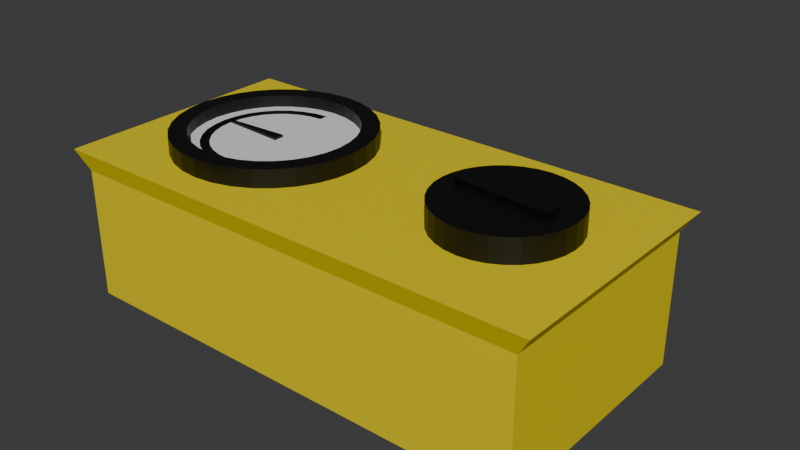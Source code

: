 # Source: radiation_investigation_tool.blend  (saved by Blender 5.2.44; exported with 4.5.12 LTS)
import bpy
from mathutils import Matrix  # noqa: F401  (used for matrix-valued properties, if any)

bpy.ops.wm.read_factory_settings(use_empty=True)
scene = bpy.context.scene
scene.name = 'Scene'

# ---- collections
col_collection = bpy.data.collections.new('Collection'); scene.collection.children.link(col_collection)

# ---- materials (node trees are filled in below, after node groups)
mat_material_001 = bpy.data.materials.new('Material.001')
mat_material_002 = bpy.data.materials.new('Material.002')
mat_material_003 = bpy.data.materials.new('Material.003')

# ---- material node trees
mat_material_001.use_nodes = True; mat_material_001.node_tree.nodes.clear()
_N = mat_material_001.node_tree.nodes; _L = mat_material_001.node_tree.links
n0 = _N.new('ShaderNodeBsdfPrincipled'); n0.name = 'Principled BSDF'; n0.location = (-200, 100)
n0.inputs[0].default_value = (0.8, 0.6425, 0.0001969, 1.0)
n0.inputs[10].default_value = 0.005
n1 = _N.new('ShaderNodeOutputMaterial'); n1.name = 'Material Output'; n1.location = (200, 100)
_L.new(n0.outputs[0], n1.inputs[0])
n1.is_active_output = True
mat_material_002.use_nodes = True; mat_material_002.node_tree.nodes.clear()
_N = mat_material_002.node_tree.nodes; _L = mat_material_002.node_tree.links
n0 = _N.new('ShaderNodeBsdfPrincipled'); n0.name = 'Principled BSDF'; n0.location = (-200, 100)
n0.inputs[10].default_value = 0.005
n1 = _N.new('ShaderNodeOutputMaterial'); n1.name = 'Material Output'; n1.location = (200, 100)
_L.new(n0.outputs[0], n1.inputs[0])
n1.is_active_output = True
mat_material_003.use_nodes = True; mat_material_003.node_tree.nodes.clear()
_N = mat_material_003.node_tree.nodes; _L = mat_material_003.node_tree.links
n0 = _N.new('ShaderNodeBsdfPrincipled'); n0.name = 'Principled BSDF'; n0.location = (-200, 100)
n0.inputs[0].default_value = (0.0, 0.0, 0.0, 1.0)
n0.inputs[10].default_value = 0.005
n1 = _N.new('ShaderNodeOutputMaterial'); n1.name = 'Material Output'; n1.location = (200, 100)
_L.new(n0.outputs[0], n1.inputs[0])
n1.is_active_output = True

# ---- world
world_world = bpy.data.worlds.new('World'); scene.world = world_world
world_world.use_nodes = True; world_world.node_tree.nodes.clear()
_N = world_world.node_tree.nodes; _L = world_world.node_tree.links
n0 = _N.new('ShaderNodeOutputWorld'); n0.name = 'World Output'; n0.location = (200, 100)
n1 = _N.new('ShaderNodeBackground'); n1.name = 'Background'; n1.location = (-200, 100)
n1.inputs[0].default_value = (0.05088, 0.05088, 0.05088, 1.0)
_L.new(n1.outputs[0], n0.inputs[0])
n0.is_active_output = True
world_world.color = (0.05088, 0.05088, 0.05088)
world_world.sun_shadow_jitter_overblur = 0.0

# ---- meshes
me_cube = bpy.data.meshes.new('Cube')
me_cube.from_pydata([(-0.4478, 0.4657, -0.6021), (-0.3954, 0.4397, 0.001322), (-0.4478, -0.527, -0.6021), (-0.3954, -0.501, 0.001322), (1.552, 0.4657, -0.6021), (1.5, 0.4397, 0.001322), (1.552, -0.527, -0.6021), (1.5, -0.501, 0.001322), (1.019, 0.3478, -0.106), (1.019, 0.3478, -0.6728), (-0.01563, 0.2183, -0.6954), (-0.01563, 0.2183, -0.177), (0.03494, 0.2133, -0.6954), (0.03494, 0.2133, -0.177), (0.08356, 0.1985, -0.6954), (0.08356, 0.1985, -0.177), (0.1284, 0.1746, -0.6954), (0.1284, 0.1746, -0.177), (0.1676, 0.1423, -0.6954), (0.1676, 0.1423, -0.177), (0.1999, 0.1031, -0.6954), (0.1999, 0.1031, -0.177), (0.2238, 0.05825, -0.6954), (0.2238, 0.05825, -0.177), (0.2386, 0.00963, -0.6954), (0.2386, 0.00963, -0.177), (0.2436, -0.04093, -0.6954), (0.2436, -0.04093, -0.177), (0.2386, -0.0915, -0.6954), (0.2386, -0.0915, -0.177), (0.2238, -0.1401, -0.6954), (0.2238, -0.1401, -0.177), (0.1999, -0.1849, -0.6954), (0.1999, -0.1849, -0.177), (0.1676, -0.2242, -0.6954), (0.1676, -0.2242, -0.177), (0.1284, -0.2564, -0.6954), (0.1284, -0.2564, -0.177), (0.08356, -0.2804, -0.6954), (0.08356, -0.2804, -0.177), (0.03494, -0.2951, -0.6954), (0.03494, -0.2951, -0.177), (-0.01563, -0.3001, -0.6954), (-0.01563, -0.3001, -0.177), (-0.06619, -0.2951, -0.6954), (-0.06619, -0.2951, -0.177), (-0.1148, -0.2804, -0.6954), (-0.1148, -0.2804, -0.177), (-0.1596, -0.2564, -0.6954), (-0.1596, -0.2564, -0.177), (-0.1989, -0.2242, -0.6954), (-0.1989, -0.2242, -0.177), (-0.2311, -0.1849, -0.6954), (-0.2311, -0.1849, -0.177), (-0.2551, -0.1401, -0.6954), (-0.2551, -0.1401, -0.177), (-0.2698, -0.0915, -0.6954), (-0.2698, -0.0915, -0.177), (-0.2748, -0.04093, -0.6954), (-0.2748, -0.04093, -0.177), (-0.2698, 0.00963, -0.6954), (-0.2698, 0.00963, -0.177), (-0.2551, 0.05825, -0.6954), (-0.2551, 0.05825, -0.177), (-0.2311, 0.1031, -0.6954), (-0.2311, 0.1031, -0.177), (-0.1989, 0.1423, -0.6954), (-0.1989, 0.1423, -0.177), (-0.1596, 0.1746, -0.6954), (-0.1596, 0.1746, -0.177), (-0.1148, 0.1985, -0.6954), (-0.1148, 0.1985, -0.177), (-0.06619, 0.2133, -0.6954), (-0.06619, 0.2133, -0.177), (1.095, 0.3403, -0.6728), (1.095, 0.3403, -0.106), (1.168, 0.3182, -0.6728), (1.168, 0.3182, -0.106), (1.235, 0.2823, -0.6728), (1.235, 0.2823, -0.106), (1.294, 0.2339, -0.6728), (1.294, 0.2339, -0.106), (1.342, 0.175, -0.6728), (1.342, 0.175, -0.106), (1.378, 0.1078, -0.6728), (1.378, 0.1078, -0.106), (1.4, 0.0349, -0.6728), (1.4, 0.0349, -0.106), (1.408, -0.04093, -0.6728), (1.408, -0.04093, -0.106), (1.4, -0.1168, -0.6728), (1.4, -0.1168, -0.106), (1.378, -0.1897, -0.6728), (1.378, -0.1897, -0.106), (1.342, -0.2569, -0.6728), (1.342, -0.2569, -0.106), (1.294, -0.3158, -0.6728), (1.294, -0.3158, -0.106), (1.235, -0.3641, -0.6728), (1.235, -0.3641, -0.106), (1.168, -0.4001, -0.6728), (1.168, -0.4001, -0.106), (1.095, -0.4222, -0.6728), (1.095, -0.4222, -0.106), (1.019, -0.4296, -0.6728), (1.019, -0.4296, -0.106), (0.9431, -0.4222, -0.6728), (0.9431, -0.4222, -0.106), (0.8701, -0.4001, -0.6728), (0.8701, -0.4001, -0.106), (0.8029, -0.3641, -0.6728), (0.8029, -0.3641, -0.106), (0.744, -0.3158, -0.6728), (0.744, -0.3158, -0.106), (0.6957, -0.2569, -0.6728), (0.6957, -0.2569, -0.106), (0.6598, -0.1897, -0.6728), (0.6598, -0.1897, -0.106), (0.6377, -0.1168, -0.6728), (0.6377, -0.1168, -0.106), (0.6302, -0.04093, -0.6728), (0.6302, -0.04093, -0.106), (0.6377, 0.0349, -0.6728), (0.6377, 0.0349, -0.106), (0.6598, 0.1078, -0.6728), (0.6598, 0.1078, -0.106), (0.6957, 0.175, -0.6728), (0.6957, 0.175, -0.106), (0.744, 0.2339, -0.6728), (0.744, 0.2339, -0.106), (0.8029, 0.2823, -0.6728), (0.8029, 0.2823, -0.106), (0.8701, 0.3182, -0.6728), (0.8701, 0.3182, -0.106), (0.9431, 0.3403, -0.6728), (0.9431, 0.3403, -0.106), (1.314, -0.1633, -0.6728), (1.285, -0.2185, -0.6728), (0.7929, -0.267, -0.6728), (0.7531, -0.2185, -0.6728), (1.332, -0.1033, -0.6728), (0.8413, -0.3067, -0.6728), (1.339, -0.04093, -0.6728), (0.8966, -0.3363, -0.6728), (1.332, 0.02143, -0.6728), (0.9565, -0.3545, -0.6728), (1.314, 0.0814, -0.6728), (1.019, -0.3606, -0.6728), (1.285, 0.1367, -0.6728), (1.081, -0.3545, -0.6728), (1.245, 0.1851, -0.6728), (1.141, -0.3363, -0.6728), (1.196, 0.2249, -0.6728), (1.196, -0.3067, -0.6728), (1.141, 0.2544, -0.6728), (1.245, -0.267, -0.6728), (1.081, 0.2726, -0.6728), (1.019, 0.2787, -0.6728), (0.7236, -0.1633, -0.6728), (0.7054, -0.1033, -0.6728), (0.6992, -0.04093, -0.6728), (0.7054, 0.02143, -0.6728), (0.7236, 0.0814, -0.6728), (0.7531, 0.1367, -0.6728), (0.7929, 0.1851, -0.6728), (0.8413, 0.2249, -0.6728), (0.8966, 0.2544, -0.6728), (0.9565, 0.2726, -0.6728), (1.314, -0.1633, -0.6262), (1.285, -0.2185, -0.6262), (0.7929, -0.267, -0.6262), (0.7531, -0.2185, -0.6262), (1.332, -0.1033, -0.6262), (0.8413, -0.3067, -0.6262), (1.339, -0.04093, -0.6262), (0.8966, -0.3363, -0.6262), (1.332, 0.02143, -0.6262), (0.9565, -0.3545, -0.6262), (1.314, 0.0814, -0.6262), (1.019, -0.3606, -0.6262), (1.285, 0.1367, -0.6262), (1.081, -0.3545, -0.6262), (1.245, 0.1851, -0.6262), (1.141, -0.3363, -0.6262), (1.196, 0.2249, -0.6262), (1.196, -0.3067, -0.6262), (1.141, 0.2544, -0.6262), (1.245, -0.267, -0.6262), (1.081, 0.2726, -0.6262), (1.019, 0.2787, -0.6262), (0.7236, -0.1633, -0.6262), (0.7054, -0.1033, -0.6262), (0.6992, -0.04093, -0.6262), (0.7054, 0.02143, -0.6262), (0.7236, 0.0814, -0.6262), (0.7531, 0.1367, -0.6262), (0.7929, 0.1851, -0.6262), (0.8413, 0.2249, -0.6262), (0.8966, 0.2544, -0.6262), (0.9565, 0.2726, -0.6262), (-0.1886, -0.07756, -0.7113), (-0.1886, -0.07756, -0.5968), (-0.1886, -0.006285, -0.7113), (-0.1886, -0.006285, -0.5968), (0.1944, -0.04482, -0.7113), (0.1944, -0.04482, -0.5968), (0.1944, -0.03902, -0.7113), (0.1944, -0.03902, -0.5968), (-0.3954, 0.4397, -0.521), (-0.3954, -0.501, -0.521), (1.5, -0.501, -0.521), (1.5, 0.4397, -0.521), (1.034, -0.4575, -0.3568), (1.034, -0.7145, -0.3568), (0.06098, -0.7145, -0.3568), (0.06098, -0.4575, -0.3568), (0.04706, -0.7145, -0.3554), (0.04706, -0.4575, -0.3554), (0.03367, -0.7145, -0.3514), (0.03367, -0.4575, -0.3514), (0.02133, -0.7145, -0.3448), (0.02133, -0.4575, -0.3448), (0.01051, -0.7145, -0.3359), (0.01051, -0.4575, -0.3359), (0.001633, -0.7145, -0.3251), (0.001633, -0.4575, -0.3251), (-0.004964, -0.7145, -0.3127), (-0.004964, -0.4575, -0.3127), (-0.009026, -0.7145, -0.2993), (-0.009026, -0.4575, -0.2993), (-0.0104, -0.7145, -0.2854), (-0.0104, -0.4575, -0.2854), (-0.009026, -0.7145, -0.2715), (-0.009026, -0.4575, -0.2715), (-0.004964, -0.7145, -0.2581), (-0.004964, -0.4575, -0.2581), (0.001633, -0.7145, -0.2457), (0.001633, -0.4575, -0.2457), (0.01051, -0.7145, -0.2349), (0.01051, -0.4575, -0.2349), (0.02133, -0.7145, -0.226), (0.02133, -0.4575, -0.2261), (0.03367, -0.7145, -0.2195), (0.03367, -0.4575, -0.2195), (0.04706, -0.7145, -0.2154), (0.04706, -0.4575, -0.2154), (0.06098, -0.7145, -0.214), (0.06098, -0.4575, -0.214), (0.07491, -0.7145, -0.2154), (0.07491, -0.4575, -0.2154), (0.0883, -0.7145, -0.2195), (0.0883, -0.4575, -0.2195), (0.1006, -0.7145, -0.226), (0.1006, -0.4575, -0.2261), (0.1115, -0.7145, -0.2349), (0.1115, -0.4575, -0.2349), (0.1203, -0.7145, -0.2457), (0.1203, -0.4575, -0.2457), (0.1269, -0.7145, -0.2581), (0.1269, -0.4575, -0.2581), (0.131, -0.7145, -0.2715), (0.131, -0.4575, -0.2715), (0.1324, -0.7145, -0.2854), (0.1324, -0.4575, -0.2854), (0.131, -0.7145, -0.2993), (0.131, -0.4575, -0.2993), (0.1269, -0.7145, -0.3127), (0.1269, -0.4575, -0.3127), (0.1203, -0.7145, -0.3251), (0.1203, -0.4575, -0.3251), (0.1115, -0.7145, -0.3359), (0.1115, -0.4575, -0.3359), (0.1006, -0.7145, -0.3448), (0.1006, -0.4575, -0.3448), (0.0883, -0.7145, -0.3514), (0.0883, -0.4575, -0.3514), (0.07491, -0.7145, -0.3554), (0.07491, -0.4575, -0.3554), (1.02, -0.7145, -0.3554), (1.02, -0.4575, -0.3554), (1.007, -0.7145, -0.3514), (1.007, -0.4575, -0.3514), (0.9945, -0.7145, -0.3448), (0.9945, -0.4575, -0.3448), (0.9837, -0.7145, -0.3359), (0.9837, -0.4575, -0.3359), (0.9749, -0.7145, -0.3251), (0.9749, -0.4575, -0.3251), (0.9683, -0.7145, -0.3127), (0.9683, -0.4575, -0.3127), (0.9642, -0.7145, -0.2993), (0.9642, -0.4575, -0.2993), (0.9628, -0.7145, -0.2854), (0.9628, -0.4575, -0.2854), (0.9642, -0.7145, -0.2715), (0.9642, -0.4575, -0.2715), (0.9683, -0.7145, -0.2581), (0.9683, -0.4575, -0.2581), (0.9749, -0.7145, -0.2457), (0.9749, -0.4575, -0.2457), (0.9837, -0.7145, -0.2349), (0.9837, -0.4575, -0.2349), (0.9945, -0.7145, -0.226), (0.9945, -0.4575, -0.2261), (1.007, -0.7145, -0.2195), (1.007, -0.4575, -0.2195), (1.02, -0.7145, -0.2154), (1.02, -0.4575, -0.2154), (1.034, -0.7145, -0.214), (1.034, -0.4575, -0.214), (1.048, -0.7145, -0.2154), (1.048, -0.4575, -0.2154), (1.062, -0.7145, -0.2195), (1.062, -0.4575, -0.2195), (1.074, -0.7145, -0.226), (1.074, -0.4575, -0.2261), (1.085, -0.7145, -0.2349), (1.085, -0.4575, -0.2349), (1.094, -0.7145, -0.2457), (1.094, -0.4575, -0.2457), (1.1, -0.7145, -0.2581), (1.1, -0.4575, -0.2581), (1.104, -0.7145, -0.2715), (1.104, -0.4575, -0.2715), (1.106, -0.7145, -0.2854), (1.106, -0.4575, -0.2854), (1.104, -0.7145, -0.2993), (1.104, -0.4575, -0.2993), (1.1, -0.7145, -0.3127), (1.1, -0.4575, -0.3127), (1.094, -0.7145, -0.3251), (1.094, -0.4575, -0.3251), (1.085, -0.7145, -0.3359), (1.085, -0.4575, -0.3359), (1.074, -0.7145, -0.3448), (1.074, -0.4575, -0.3448), (1.062, -0.7145, -0.3514), (1.062, -0.4575, -0.3514), (1.048, -0.7145, -0.3554), (1.048, -0.4575, -0.3554), (1.214, -0.8017, -0.2945), (-0.118, -0.8017, -0.2945), (1.214, -0.8006, -0.2838), (-0.118, -0.8006, -0.2838), (1.214, -0.7975, -0.2735), (-0.118, -0.7975, -0.2735), (1.214, -0.7924, -0.2639), (-0.118, -0.7924, -0.2639), (1.214, -0.7856, -0.2556), (-0.118, -0.7856, -0.2556), (1.214, -0.7772, -0.2487), (-0.118, -0.7772, -0.2487), (1.214, -0.7677, -0.2437), (-0.118, -0.7677, -0.2437), (1.214, -0.7574, -0.2405), (-0.118, -0.7574, -0.2405), (1.214, -0.7466, -0.2395), (-0.118, -0.7466, -0.2395), (1.214, -0.7359, -0.2405), (-0.118, -0.7359, -0.2405), (1.214, -0.7255, -0.2437), (-0.118, -0.7255, -0.2437), (1.214, -0.716, -0.2487), (-0.118, -0.716, -0.2487), (1.214, -0.7077, -0.2556), (-0.118, -0.7077, -0.2556), (1.214, -0.7008, -0.2639), (-0.118, -0.7008, -0.2639), (1.214, -0.6957, -0.2735), (-0.118, -0.6957, -0.2735), (1.214, -0.6926, -0.2838), (-0.118, -0.6926, -0.2838), (1.214, -0.6915, -0.2945), (-0.118, -0.6915, -0.2945), (1.214, -0.6926, -0.3053), (-0.118, -0.6926, -0.3053), (1.214, -0.6957, -0.3156), (-0.118, -0.6957, -0.3156), (1.214, -0.7008, -0.3251), (-0.118, -0.7008, -0.3251), (1.214, -0.7077, -0.3335), (-0.118, -0.7077, -0.3335), (1.214, -0.716, -0.3403), (-0.118, -0.716, -0.3403), (1.214, -0.7255, -0.3454), (-0.118, -0.7255, -0.3454), (1.214, -0.7359, -0.3485), (-0.118, -0.7359, -0.3485), (1.214, -0.7466, -0.3496), (-0.118, -0.7466, -0.3496), (1.214, -0.7574, -0.3485), (-0.118, -0.7574, -0.3485), (1.214, -0.7677, -0.3454), (-0.118, -0.7677, -0.3454), (1.214, -0.7772, -0.3403), (-0.118, -0.7772, -0.3403), (1.214, -0.7856, -0.3335), (-0.118, -0.7856, -0.3335), (1.214, -0.7924, -0.3251), (-0.118, -0.7924, -0.3251), (1.214, -0.7975, -0.3156), (-0.118, -0.7975, -0.3156), (1.214, -0.8006, -0.3053), (-0.118, -0.8006, -0.3053), (-0.03602, -0.8646, -0.2945), (-0.03602, -0.8623, -0.2715), (-0.03602, -0.8556, -0.2494), (-0.03602, -0.8447, -0.229), (-0.03602, -0.83, -0.2111), (-0.03602, -0.8121, -0.1965), (-0.03602, -0.7918, -0.1856), (-0.03602, -0.7696, -0.1788), (-0.03602, -0.7466, -0.1766), (-0.03602, -0.7236, -0.1788), (-0.03602, -0.7015, -0.1856), (-0.03602, -0.6811, -0.1965), (-0.03602, -0.6632, -0.2111), (-0.03602, -0.6485, -0.229), (-0.03602, -0.6376, -0.2494), (-0.03602, -0.6309, -0.2715), (-0.03602, -0.6286, -0.2945), (-0.03602, -0.6309, -0.3175), (-0.03602, -0.6376, -0.3397), (-0.03602, -0.6485, -0.3601), (-0.03602, -0.6632, -0.3779), (-0.03602, -0.6811, -0.3926), (-0.03602, -0.7015, -0.4035), (-0.03602, -0.7236, -0.4102), (-0.03602, -0.7466, -0.4125), (-0.03602, -0.7696, -0.4102), (-0.03602, -0.7918, -0.4035), (-0.03602, -0.8121, -0.3926), (-0.03602, -0.83, -0.3779), (-0.03602, -0.8447, -0.3601), (-0.03602, -0.8556, -0.3397), (-0.03602, -0.8623, -0.3175), (1.152, -0.8623, -0.2715), (1.152, -0.8556, -0.2494), (1.152, -0.8447, -0.229), (1.152, -0.83, -0.2111), (1.152, -0.8121, -0.1965), (1.152, -0.7918, -0.1856), (1.152, -0.7696, -0.1788), (1.152, -0.7466, -0.1766), (1.152, -0.7236, -0.1788), (1.152, -0.7015, -0.1856), (1.152, -0.6811, -0.1965), (1.152, -0.6632, -0.2111), (1.152, -0.6485, -0.229), (1.152, -0.6376, -0.2494), (1.152, -0.6309, -0.2715), (1.152, -0.6286, -0.2945), (1.152, -0.6309, -0.3175), (1.152, -0.6376, -0.3397), (1.152, -0.6485, -0.3601), (1.152, -0.6632, -0.3779), (1.152, -0.6811, -0.3926), (1.152, -0.7015, -0.4035), (1.152, -0.7236, -0.4102), (1.152, -0.7466, -0.4125), (1.152, -0.7696, -0.4102), (1.152, -0.7918, -0.4035), (1.152, -0.8121, -0.3926), (1.152, -0.83, -0.3779), (1.152, -0.8447, -0.3601), (1.152, -0.8556, -0.3397), (1.152, -0.8623, -0.3175), (1.152, -0.8646, -0.2945), (1.275, -0.1468, -0.6262), (1.249, -0.1946, -0.6262), (0.8233, -0.2366, -0.6262), (0.7889, -0.1946, -0.6262), (1.29, -0.09491, -0.6262), (0.8652, -0.271, -0.6262), (1.296, -0.04093, -0.6262), (0.913, -0.2965, -0.6262), (1.29, 0.01304, -0.6262), (0.9649, -0.3123, -0.6262), (1.275, 0.06494, -0.6262), (1.019, -0.3176, -0.6262), (1.249, 0.1128, -0.6262), (1.073, -0.3123, -0.6262), (1.215, 0.1547, -0.6262), (1.125, -0.2965, -0.6262), (1.173, 0.1891, -0.6262), (1.173, -0.271, -0.6262), (1.125, 0.2147, -0.6262), (1.215, -0.2366, -0.6262), (1.073, 0.2304, -0.6262), (1.019, 0.2357, -0.6262), (0.7633, -0.1468, -0.6262), (0.7475, -0.09491, -0.6262), (0.7422, -0.04093, -0.6262), (0.7475, 0.01304, -0.6262), (0.7633, 0.06494, -0.6262), (0.7889, 0.1128, -0.6262), (0.8233, 0.1547, -0.6262), (0.8652, 0.1891, -0.6262), (0.913, 0.2147, -0.6262), (0.9649, 0.2304, -0.6262), (1.241, -0.1331, -0.6262), (1.219, -0.1747, -0.6262), (0.8486, -0.2112, -0.6262), (0.8187, -0.1747, -0.6262), (1.255, -0.08792, -0.6262), (0.8851, -0.2412, -0.6262), (1.26, -0.04093, -0.6262), (0.9267, -0.2634, -0.6262), (1.255, 0.00605, -0.6262), (0.9719, -0.2771, -0.6262), (1.241, 0.05123, -0.6262), (1.019, -0.2818, -0.6262), (1.219, 0.09287, -0.6262), (1.066, -0.2771, -0.6262), (1.189, 0.1294, -0.6262), (1.111, -0.2634, -0.6262), (1.153, 0.1593, -0.6262), (1.153, -0.2412, -0.6262), (1.111, 0.1816, -0.6262), (1.189, -0.2112, -0.6262), (1.066, 0.1953, -0.6262), (1.019, 0.1999, -0.6262), (0.7964, -0.1331, -0.6262), (0.7827, -0.08792, -0.6262), (0.7781, -0.04093, -0.6262), (0.7827, 0.00605, -0.6262), (0.7964, 0.05123, -0.6262), (0.8187, 0.09287, -0.6262), (0.8486, 0.1294, -0.6262), (0.8851, 0.1593, -0.6262), (0.9267, 0.1816, -0.6262), (0.9719, 0.1953, -0.6262)], [], [(208, 1, 3, 209), (209, 3, 7, 210), (210, 7, 5, 211), (211, 5, 1, 208), (2, 6, 4, 0), (7, 3, 1, 5), (98, 100, 151, 153), (75, 8, 135, 133, 131, 129, 127, 125, 123, 121, 119, 117, 115, 113, 111, 109, 107, 105, 103, 101, 99, 97, 95, 93, 91, 89, 87, 85, 83, 81, 79, 77), (10, 11, 13, 12), (84, 86, 144, 146), (130, 131, 133, 132), (12, 13, 15, 14), (86, 88, 142, 144), (128, 129, 131, 130), (14, 15, 17, 16), (100, 102, 149, 151), (126, 127, 129, 128), (16, 17, 19, 18), (126, 128, 164, 163), (124, 125, 127, 126), (18, 19, 21, 20), (88, 90, 140, 142), (122, 123, 125, 124), (20, 21, 23, 22), (92, 94, 137, 136), (120, 121, 123, 122), (22, 23, 25, 24), (102, 104, 147, 149), (118, 119, 121, 120), (24, 25, 27, 26), (134, 9, 157, 167), (116, 117, 119, 118), (26, 27, 29, 28), (116, 118, 159, 158), (114, 115, 117, 116), (28, 29, 31, 30), (90, 92, 136, 140), (112, 113, 115, 114), (30, 31, 33, 32), (104, 106, 145, 147), (110, 111, 113, 112), (32, 33, 35, 34), (74, 76, 154, 156), (108, 109, 111, 110), (34, 35, 37, 36), (124, 126, 163, 162), (106, 107, 109, 108), (36, 37, 39, 38), (106, 108, 143, 145), (104, 105, 107, 106), (38, 39, 41, 40), (76, 78, 152, 154), (102, 103, 105, 104), (40, 41, 43, 42), (132, 134, 167, 166), (100, 101, 103, 102), (42, 43, 45, 44), (114, 116, 158, 139), (98, 99, 101, 100), (44, 45, 47, 46), (108, 110, 141, 143), (96, 97, 99, 98), (46, 47, 49, 48), (78, 80, 150, 152), (94, 95, 97, 96), (48, 49, 51, 50), (122, 124, 162, 161), (92, 93, 95, 94), (50, 51, 53, 52), (130, 132, 166, 165), (90, 91, 93, 92), (52, 53, 55, 54), (110, 112, 138, 141), (88, 89, 91, 90), (54, 55, 57, 56), (80, 82, 148, 150), (86, 87, 89, 88), (56, 57, 59, 58), (94, 96, 155, 137), (84, 85, 87, 86), (58, 59, 61, 60), (120, 122, 161, 160), (82, 83, 85, 84), (60, 61, 63, 62), (112, 114, 139, 138), (80, 81, 83, 82), (62, 63, 65, 64), (155, 153, 185, 187), (78, 79, 81, 80), (64, 65, 67, 66), (82, 84, 146, 148), (76, 77, 79, 78), (66, 67, 69, 68), (134, 135, 8, 9), (74, 75, 77, 76), (68, 69, 71, 70), (13, 11, 73, 71, 69, 67, 65, 63, 61, 59, 57, 55, 53, 51, 49, 47, 45, 43, 41, 39, 37, 35, 33, 31, 29, 27, 25, 23, 21, 19, 17, 15), (9, 8, 75, 74), (70, 71, 73, 72), (118, 120, 160, 159), (132, 133, 135, 134), (72, 73, 11, 10), (10, 12, 14, 16, 18, 20, 22, 24, 26, 28, 30, 32, 34, 36, 38, 40, 42, 44, 46, 48, 50, 52, 54, 56, 58, 60, 62, 64, 66, 68, 70, 72), (128, 130, 165, 164), (96, 98, 153, 155), (9, 74, 156, 157), (179, 177, 477, 479), (142, 140, 172, 174), (167, 157, 189, 199), (156, 154, 186, 188), (143, 141, 173, 175), (137, 155, 187, 169), (144, 142, 174, 176), (157, 156, 188, 189), (145, 143, 175, 177), (139, 158, 190, 171), (146, 144, 176, 178), (158, 159, 191, 190), (147, 145, 177, 179), (159, 160, 192, 191), (148, 146, 178, 180), (160, 161, 193, 192), (149, 147, 179, 181), (161, 162, 194, 193), (150, 148, 180, 182), (162, 163, 195, 194), (151, 149, 181, 183), (136, 137, 169, 168), (163, 164, 196, 195), (152, 150, 182, 184), (138, 139, 171, 170), (164, 165, 197, 196), (153, 151, 183, 185), (140, 136, 168, 172), (165, 166, 198, 197), (154, 152, 184, 186), (141, 138, 170, 173), (166, 167, 199, 198), (200, 201, 203, 202), (202, 203, 207, 206), (206, 207, 205, 204), (204, 205, 201, 200), (202, 206, 204, 200), (207, 203, 201, 205), (4, 211, 208, 0), (6, 210, 211, 4), (2, 209, 210, 6), (0, 208, 209, 2), (279, 212, 339, 337, 335, 333, 331, 329, 327, 325, 323, 321, 319, 317, 315, 313, 311, 309, 307, 305, 303, 301, 299, 297, 295, 293, 291, 289, 287, 285, 283, 281), (214, 215, 217, 216), (334, 335, 337, 336), (216, 217, 219, 218), (332, 333, 335, 334), (218, 219, 221, 220), (330, 331, 333, 332), (220, 221, 223, 222), (328, 329, 331, 330), (222, 223, 225, 224), (326, 327, 329, 328), (224, 225, 227, 226), (324, 325, 327, 326), (226, 227, 229, 228), (322, 323, 325, 324), (228, 229, 231, 230), (320, 321, 323, 322), (230, 231, 233, 232), (318, 319, 321, 320), (232, 233, 235, 234), (316, 317, 319, 318), (234, 235, 237, 236), (314, 315, 317, 316), (236, 237, 239, 238), (312, 313, 315, 314), (238, 239, 241, 240), (310, 311, 313, 312), (240, 241, 243, 242), (308, 309, 311, 310), (242, 243, 245, 244), (306, 307, 309, 308), (244, 245, 247, 246), (304, 305, 307, 306), (246, 247, 249, 248), (302, 303, 305, 304), (248, 249, 251, 250), (300, 301, 303, 302), (250, 251, 253, 252), (298, 299, 301, 300), (252, 253, 255, 254), (296, 297, 299, 298), (254, 255, 257, 256), (294, 295, 297, 296), (256, 257, 259, 258), (292, 293, 295, 294), (258, 259, 261, 260), (290, 291, 293, 292), (260, 261, 263, 262), (288, 289, 291, 290), (262, 263, 265, 264), (286, 287, 289, 288), (264, 265, 267, 266), (284, 285, 287, 286), (266, 267, 269, 268), (282, 283, 285, 284), (268, 269, 271, 270), (213, 278, 280, 282, 284, 286, 288, 290, 292, 294, 296, 298, 300, 302, 304, 306, 308, 310, 312, 314, 316, 318, 320, 322, 324, 326, 328, 330, 332, 334, 336, 338), (280, 281, 283, 282), (270, 271, 273, 272), (338, 339, 212, 213), (278, 279, 281, 280), (272, 273, 275, 274), (217, 215, 277, 275, 273, 271, 269, 267, 265, 263, 261, 259, 257, 255, 253, 251, 249, 247, 245, 243, 241, 239, 237, 235, 233, 231, 229, 227, 225, 223, 221, 219), (213, 212, 279, 278), (274, 275, 277, 276), (336, 337, 339, 338), (276, 277, 215, 214), (214, 216, 218, 220, 222, 224, 226, 228, 230, 232, 234, 236, 238, 240, 242, 244, 246, 248, 250, 252, 254, 256, 258, 260, 262, 264, 266, 268, 270, 272, 274, 276), (404, 341, 343, 405), (405, 343, 345, 406), (406, 345, 347, 407), (407, 347, 349, 408), (408, 349, 351, 409), (409, 351, 353, 410), (410, 353, 355, 411), (411, 355, 357, 412), (412, 357, 359, 413), (413, 359, 361, 414), (414, 361, 363, 415), (415, 363, 365, 416), (416, 365, 367, 417), (417, 367, 369, 418), (418, 369, 371, 419), (419, 371, 373, 420), (420, 373, 375, 421), (421, 375, 377, 422), (422, 377, 379, 423), (423, 379, 381, 424), (424, 381, 383, 425), (425, 383, 385, 426), (426, 385, 387, 427), (427, 387, 389, 428), (428, 389, 391, 429), (429, 391, 393, 430), (430, 393, 395, 431), (431, 395, 397, 432), (432, 397, 399, 433), (433, 399, 401, 434), (343, 341, 403, 401, 399, 397, 395, 393, 391, 389, 387, 385, 383, 381, 379, 377, 375, 373, 371, 369, 367, 365, 363, 361, 359, 357, 355, 353, 351, 349, 347, 345), (434, 401, 403, 435), (435, 403, 341, 404), (340, 342, 344, 346, 348, 350, 352, 354, 356, 358, 360, 362, 364, 366, 368, 370, 372, 374, 376, 378, 380, 382, 384, 386, 388, 390, 392, 394, 396, 398, 400, 402), (466, 435, 404, 467), (465, 434, 435, 466), (464, 433, 434, 465), (463, 432, 433, 464), (462, 431, 432, 463), (461, 430, 431, 462), (460, 429, 430, 461), (459, 428, 429, 460), (458, 427, 428, 459), (457, 426, 427, 458), (456, 425, 426, 457), (455, 424, 425, 456), (454, 423, 424, 455), (453, 422, 423, 454), (452, 421, 422, 453), (451, 420, 421, 452), (450, 419, 420, 451), (449, 418, 419, 450), (448, 417, 418, 449), (447, 416, 417, 448), (446, 415, 416, 447), (445, 414, 415, 446), (444, 413, 414, 445), (443, 412, 413, 444), (442, 411, 412, 443), (441, 410, 411, 442), (440, 409, 410, 441), (439, 408, 409, 440), (438, 407, 408, 439), (437, 406, 407, 438), (436, 405, 406, 437), (467, 404, 405, 436), (340, 467, 436, 342), (342, 436, 437, 344), (344, 437, 438, 346), (346, 438, 439, 348), (348, 439, 440, 350), (350, 440, 441, 352), (352, 441, 442, 354), (354, 442, 443, 356), (356, 443, 444, 358), (358, 444, 445, 360), (360, 445, 446, 362), (362, 446, 447, 364), (364, 447, 448, 366), (366, 448, 449, 368), (368, 449, 450, 370), (370, 450, 451, 372), (372, 451, 452, 374), (374, 452, 453, 376), (376, 453, 454, 378), (378, 454, 455, 380), (380, 455, 456, 382), (382, 456, 457, 384), (384, 457, 458, 386), (386, 458, 459, 388), (388, 459, 460, 390), (390, 460, 461, 392), (392, 461, 462, 394), (394, 462, 463, 396), (396, 463, 464, 398), (398, 464, 465, 400), (400, 465, 466, 402), (402, 466, 467, 340), (488, 486, 518, 520), (191, 192, 492, 491), (180, 178, 478, 480), (192, 193, 493, 492), (181, 179, 479, 481), (193, 194, 494, 493), (182, 180, 480, 482), (194, 195, 495, 494), (183, 181, 481, 483), (168, 169, 469, 468), (195, 196, 496, 495), (184, 182, 482, 484), (170, 171, 471, 470), (196, 197, 497, 496), (185, 183, 483, 485), (172, 168, 468, 472), (197, 198, 498, 497), (186, 184, 484, 486), (173, 170, 470, 473), (198, 199, 499, 498), (187, 185, 485, 487), (174, 172, 472, 474), (199, 189, 489, 499), (188, 186, 486, 488), (175, 173, 473, 475), (169, 187, 487, 469), (176, 174, 474, 476), (189, 188, 488, 489), (177, 175, 475, 477), (171, 190, 490, 471), (178, 176, 476, 478), (190, 191, 491, 490), (521, 520, 518, 516, 514, 512, 510, 508, 506, 504, 500, 501, 519, 517, 515, 513, 511, 509, 507, 505, 502, 503, 522, 523, 524, 525, 526, 527, 528, 529, 530, 531), (475, 473, 505, 507), (469, 487, 519, 501), (476, 474, 506, 508), (489, 488, 520, 521), (477, 475, 507, 509), (471, 490, 522, 503), (478, 476, 508, 510), (490, 491, 523, 522), (479, 477, 509, 511), (491, 492, 524, 523), (480, 478, 510, 512), (492, 493, 525, 524), (481, 479, 511, 513), (493, 494, 526, 525), (482, 480, 512, 514), (494, 495, 527, 526), (483, 481, 513, 515), (468, 469, 501, 500), (495, 496, 528, 527), (484, 482, 514, 516), (470, 471, 503, 502), (496, 497, 529, 528), (485, 483, 515, 517), (472, 468, 500, 504), (497, 498, 530, 529), (486, 484, 516, 518), (473, 470, 502, 505), (498, 499, 531, 530), (487, 485, 517, 519), (474, 472, 504, 506), (499, 489, 521, 531)])
me_cube.polygons.foreach_set('material_index', [0, 0, 0, 0, 0, 0, 2, 0, 2, 2, 2, 2, 2, 2, 2, 2, 2, 2, 2, 2, 2, 2, 2, 2, 2, 2, 2, 2, 2, 2, 2, 2, 2, 2, 2, 2, 2, 2, 2, 2, 2, 2, 2, 2, 2, 2, 2, 2, 2, 2, 2, 2, 2, 2, 2, 2, 2, 2, 2, 2, 2, 2, 2, 2, 2, 2, 2, 2, 2, 2, 2, 2, 2, 2, 2, 2, 2, 2, 2, 2, 2, 2, 2, 2, 2, 2, 2, 2, 2, 2, 2, 2, 2, 2, 2, 2, 0, 2, 2, 2, 2, 2, 2, 2, 2, 2, 1, 2, 2, 2, 2, 2, 2, 2, 2, 2, 2, 2, 2, 2, 2, 2, 2, 2, 2, 2, 2, 2, 2, 2, 2, 2, 2, 2, 2, 2, 2, 2, 2, 2, 2, 2, 2, 2, 0, 0, 0, 0, 0, 0, 0, 0, 0, 0, 0, 0, 0, 0, 0, 0, 0, 0, 0, 0, 0, 0, 0, 0, 0, 0, 0, 0, 0, 0, 0, 0, 0, 0, 0, 0, 0, 0, 0, 0, 0, 0, 0, 0, 0, 0, 0, 0, 0, 0, 0, 0, 0, 0, 0, 0, 0, 0, 0, 0, 0, 0, 0, 0, 0, 0, 0, 0, 0, 0, 0, 0, 0, 0, 0, 0, 0, 0, 0, 0, 0, 0, 0, 0, 0, 0, 0, 0, 0, 0, 0, 0, 0, 0, 0, 0, 0, 0, 0, 0, 0, 0, 0, 0, 0, 0, 0, 0, 0, 0, 0, 0, 0, 0, 0, 0, 0, 0, 0, 0, 0, 0, 0, 0, 0, 0, 0, 0, 0, 0, 0, 0, 0, 0, 0, 0, 0, 0, 0, 0, 0, 0, 0, 0, 0, 0, 0, 0, 0, 0, 0, 0, 0, 0, 0, 0, 0, 0, 0, 0, 0, 0, 0, 0, 0, 0, 0, 0, 0, 0, 2, 1, 1, 1, 1, 1, 1, 1, 1, 1, 1, 1, 1, 1, 1, 1, 1, 1, 1, 1, 1, 1, 1, 1, 1, 1, 1, 1, 1, 1, 1, 1, 1, 1, 2, 2, 2, 1, 1, 2, 1, 1, 1, 2, 1, 2, 1, 2, 1, 2, 2, 1, 2, 1, 1, 2, 2, 1, 2, 1, 1, 2, 2, 1])
_uv = me_cube.uv_layers.new(name='UVMap')
_uv.uv.foreach_set('vector', [0.5825, 0.0, 0.625, 0.0, 0.625, 0.25, 0.5825, 0.25, 0.5825, 0.25, 0.625, 0.25, 0.625, 0.5, 0.5825, 0.5, 0.5825, 0.5, 0.625, 0.5, 0.625, 0.75, 0.5825, 0.75, 0.5825, 0.75, 0.625, 0.75, 0.625, 1.0, 0.5825, 1.0, 0.125, 0.5, 0.5759, 0.5, 0.5759, 0.75, 0.125, 0.75, 0.625, 0.5, 0.875, 0.5, 0.875, 0.75, 0.625, 0.75, 0.5938, 0.5, 0.5625, 0.5, 0.5625, 0.5, 0.5938, 0.5, 0.7968, 0.4854, 0.75, 0.49, 0.7032, 0.4854, 0.6582, 0.4717, 0.6167, 0.4496, 0.5803, 0.4197, 0.5504, 0.3833, 0.5283, 0.3418, 0.5146, 0.2968, 0.51, 0.25, 0.5146, 0.2032, 0.5283, 0.1582, 0.5504, 0.1167, 0.5803, 0.08029, 0.6167, 0.05045, 0.6582, 0.02827, 0.7032, 0.01461, 0.75, 0.01, 0.7968, 0.01461, 0.8418, 0.02827, 0.8833, 0.05045, 0.9197, 0.08029, 0.9496, 0.1167, 0.9717, 0.1582, 0.9854, 0.2032, 0.99, 0.25, 0.9854, 0.2968, 0.9717, 0.3418, 0.9496, 0.3833, 0.9197, 0.4197, 0.8833, 0.4496, 0.8418, 0.4717, 1.0, 0.5, 1.0, 1.0, 0.9688, 1.0, 0.9688, 0.5, 0.8125, 0.5, 0.7812, 0.5, 0.7812, 0.5, 0.8125, 0.5, 0.09375, 0.5, 0.09375, 1.0, 0.0625, 1.0, 0.0625, 0.5, 0.9688, 0.5, 0.9688, 1.0, 0.9375, 1.0, 0.9375, 0.5, 0.7812, 0.5, 0.75, 0.5, 0.75, 0.5, 0.7812, 0.5, 0.125, 0.5, 0.125, 1.0, 0.09375, 1.0, 0.09375, 0.5, 0.9375, 0.5, 0.9375, 1.0, 0.9062, 1.0, 0.9062, 0.5, 0.5625, 0.5, 0.5312, 0.5, 0.5312, 0.5, 0.5625, 0.5, 0.1562, 0.5, 0.1562, 1.0, 0.125, 1.0, 0.125, 0.5, 0.9062, 0.5, 0.9062, 1.0, 0.875, 1.0, 0.875, 0.5, 0.1562, 0.5, 0.125, 0.5, 0.125, 0.5, 0.1562, 0.5, 0.1875, 0.5, 0.1875, 1.0, 0.1562, 1.0, 0.1562, 0.5, 0.875, 0.5, 0.875, 1.0, 0.8438, 1.0, 0.8438, 0.5, 0.75, 0.5, 0.7188, 0.5, 0.7188, 0.5, 0.75, 0.5, 0.2188, 0.5, 0.2188, 1.0, 0.1875, 1.0, 0.1875, 0.5, 0.8438, 0.5, 0.8438, 1.0, 0.8125, 1.0, 0.8125, 0.5, 0.6875, 0.5, 0.6562, 0.5, 0.6562, 0.5, 0.6875, 0.5, 0.25, 0.5, 0.25, 1.0, 0.2188, 1.0, 0.2188, 0.5, 0.8125, 0.5, 0.8125, 1.0, 0.7812, 1.0, 0.7812, 0.5, 0.5312, 0.5, 0.5, 0.5, 0.5, 0.5, 0.5312, 0.5, 0.2812, 0.5, 0.2812, 1.0, 0.25, 1.0, 0.25, 0.5, 0.7812, 0.5, 0.7812, 1.0, 0.75, 1.0, 0.75, 0.5, 0.03125, 0.5, 0.0, 0.5, 0.0, 0.5, 0.03125, 0.5, 0.3125, 0.5, 0.3125, 1.0, 0.2812, 1.0, 0.2812, 0.5, 0.75, 0.5, 0.75, 1.0, 0.7188, 1.0, 0.7188, 0.5, 0.3125, 0.5, 0.2812, 0.5, 0.2812, 0.5, 0.3125, 0.5, 0.3438, 0.5, 0.3438, 1.0, 0.3125, 1.0, 0.3125, 0.5, 0.7188, 0.5, 0.7188, 1.0, 0.6875, 1.0, 0.6875, 0.5, 0.7188, 0.5, 0.6875, 0.5, 0.6875, 0.5, 0.7188, 0.5, 0.375, 0.5, 0.375, 1.0, 0.3438, 1.0, 0.3438, 0.5, 0.6875, 0.5, 0.6875, 1.0, 0.6562, 1.0, 0.6562, 0.5, 0.5, 0.5, 0.4688, 0.5, 0.4688, 0.5, 0.5, 0.5, 0.4062, 0.5, 0.4062, 1.0, 0.375, 1.0, 0.375, 0.5, 0.6562, 0.5, 0.6562, 1.0, 0.625, 1.0, 0.625, 0.5, 0.9688, 0.5, 0.9375, 0.5, 0.9375, 0.5, 0.9688, 0.5, 0.4375, 0.5, 0.4375, 1.0, 0.4062, 1.0, 0.4062, 0.5, 0.625, 0.5, 0.625, 1.0, 0.5938, 1.0, 0.5938, 0.5, 0.1875, 0.5, 0.1562, 0.5, 0.1562, 0.5, 0.1875, 0.5, 0.4688, 0.5, 0.4688, 1.0, 0.4375, 1.0, 0.4375, 0.5, 0.5938, 0.5, 0.5938, 1.0, 0.5625, 1.0, 0.5625, 0.5, 0.4688, 0.5, 0.4375, 0.5, 0.4375, 0.5, 0.4688, 0.5, 0.5, 0.5, 0.5, 1.0, 0.4688, 1.0, 0.4688, 0.5, 0.5625, 0.5, 0.5625, 1.0, 0.5312, 1.0, 0.5312, 0.5, 0.9375, 0.5, 0.9062, 0.5, 0.9062, 0.5, 0.9375, 0.5, 0.5312, 0.5, 0.5312, 1.0, 0.5, 1.0, 0.5, 0.5, 0.5312, 0.5, 0.5312, 1.0, 0.5, 1.0, 0.5, 0.5, 0.0625, 0.5, 0.03125, 0.5, 0.03125, 0.5, 0.0625, 0.5, 0.5625, 0.5, 0.5625, 1.0, 0.5312, 1.0, 0.5312, 0.5, 0.5, 0.5, 0.5, 1.0, 0.4688, 1.0, 0.4688, 0.5, 0.3438, 0.5, 0.3125, 0.5, 0.3125, 0.5, 0.3438, 0.5, 0.5938, 0.5, 0.5938, 1.0, 0.5625, 1.0, 0.5625, 0.5, 0.4688, 0.5, 0.4688, 1.0, 0.4375, 1.0, 0.4375, 0.5, 0.4375, 0.5, 0.4062, 0.5, 0.4062, 0.5, 0.4375, 0.5, 0.625, 0.5, 0.625, 1.0, 0.5938, 1.0, 0.5938, 0.5, 0.4375, 0.5, 0.4375, 1.0, 0.4062, 1.0, 0.4062, 0.5, 0.9062, 0.5, 0.875, 0.5, 0.875, 0.5, 0.9062, 0.5, 0.6562, 0.5, 0.6562, 1.0, 0.625, 1.0, 0.625, 0.5, 0.4062, 0.5, 0.4062, 1.0, 0.375, 1.0, 0.375, 0.5, 0.2188, 0.5, 0.1875, 0.5, 0.1875, 0.5, 0.2188, 0.5, 0.6875, 0.5, 0.6875, 1.0, 0.6562, 1.0, 0.6562, 0.5, 0.375, 0.5, 0.375, 1.0, 0.3438, 1.0, 0.3438, 0.5, 0.09375, 0.5, 0.0625, 0.5, 0.0625, 0.5, 0.09375, 0.5, 0.7188, 0.5, 0.7188, 1.0, 0.6875, 1.0, 0.6875, 0.5, 0.3438, 0.5, 0.3438, 1.0, 0.3125, 1.0, 0.3125, 0.5, 0.4062, 0.5, 0.375, 0.5, 0.375, 0.5, 0.4062, 0.5, 0.75, 0.5, 0.75, 1.0, 0.7188, 1.0, 0.7188, 0.5, 0.3125, 0.5, 0.3125, 1.0, 0.2812, 1.0, 0.2812, 0.5, 0.875, 0.5, 0.8438, 0.5, 0.8438, 0.5, 0.875, 0.5, 0.7812, 0.5, 0.7812, 1.0, 0.75, 1.0, 0.75, 0.5, 0.2812, 0.5, 0.2812, 1.0, 0.25, 1.0, 0.25, 0.5, 0.6562, 0.5, 0.625, 0.5, 0.625, 0.5, 0.6562, 0.5, 0.8125, 0.5, 0.8125, 1.0, 0.7812, 1.0, 0.7812, 0.5, 0.25, 0.5, 0.25, 1.0, 0.2188, 1.0, 0.2188, 0.5, 0.25, 0.5, 0.2188, 0.5, 0.2188, 0.5, 0.25, 0.5, 0.8438, 0.5, 0.8438, 1.0, 0.8125, 1.0, 0.8125, 0.5, 0.2188, 0.5, 0.2188, 1.0, 0.1875, 1.0, 0.1875, 0.5, 0.375, 0.5, 0.3438, 0.5, 0.3438, 0.5, 0.375, 0.5, 0.875, 0.5, 0.875, 1.0, 0.8438, 1.0, 0.8438, 0.5, 0.1875, 0.5, 0.1875, 1.0, 0.1562, 1.0, 0.1562, 0.5, 0.625, 0.5, 0.5938, 0.5, 0.5938, 0.5, 0.625, 0.5, 0.9062, 0.5, 0.9062, 1.0, 0.875, 1.0, 0.875, 0.5, 0.1562, 0.5, 0.1562, 1.0, 0.125, 1.0, 0.125, 0.5, 0.8438, 0.5, 0.8125, 0.5, 0.8125, 0.5, 0.8438, 0.5, 0.9375, 0.5, 0.9375, 1.0, 0.9062, 1.0, 0.9062, 0.5, 0.125, 0.5, 0.125, 1.0, 0.09375, 1.0, 0.09375, 0.5, 0.03125, 0.5, 0.03125, 1.0, 0.0, 1.0, 0.0, 0.5, 0.9688, 0.5, 0.9688, 1.0, 0.9375, 1.0, 0.9375, 0.5, 0.09375, 0.5, 0.09375, 1.0, 0.0625, 1.0, 0.0625, 0.5, 0.7968, 0.4854, 0.75, 0.49, 0.7032, 0.4854, 0.6582, 0.4717, 0.6167, 0.4496, 0.5803, 0.4197, 0.5504, 0.3833, 0.5283, 0.3418, 0.5146, 0.2968, 0.51, 0.25, 0.5146, 0.2032, 0.5283, 0.1582, 0.5504, 0.1167, 0.5803, 0.08029, 0.6167, 0.05045, 0.6582, 0.02827, 0.7032, 0.01461, 0.75, 0.01, 0.7968, 0.01461, 0.8418, 0.02827, 0.8833, 0.05045, 0.9197, 0.08029, 0.9496, 0.1167, 0.9717, 0.1582, 0.9854, 0.2032, 0.99, 0.25, 0.9854, 0.2968, 0.9717, 0.3418, 0.9496, 0.3833, 0.9197, 0.4197, 0.8833, 0.4496, 0.8418, 0.4717, 1.0, 0.5, 1.0, 1.0, 0.9688, 1.0, 0.9688, 0.5, 0.0625, 0.5, 0.0625, 1.0, 0.03125, 1.0, 0.03125, 0.5, 0.2812, 0.5, 0.25, 0.5, 0.25, 0.5, 0.2812, 0.5, 0.0625, 0.5, 0.0625, 1.0, 0.03125, 1.0, 0.03125, 0.5, 0.03125, 0.5, 0.03125, 1.0, 0.0, 1.0, 0.0, 0.5, 0.25, 0.49, 0.2968, 0.4854, 0.3418, 0.4717, 0.3833, 0.4496, 0.4197, 0.4197, 0.4496, 0.3833, 0.4717, 0.3418, 0.4854, 0.2968, 0.49, 0.25, 0.4854, 0.2032, 0.4717, 0.1582, 0.4496, 0.1167, 0.4197, 0.08029, 0.3833, 0.05045, 0.3418, 0.02827, 0.2968, 0.01461, 0.25, 0.01, 0.2032, 0.01461, 0.1582, 0.02827, 0.1167, 0.05045, 0.08029, 0.08029, 0.05045, 0.1167, 0.02827, 0.1582, 0.01461, 0.2032, 0.01, 0.25, 0.01461, 0.2968, 0.02827, 0.3418, 0.05045, 0.3833, 0.08029, 0.4197, 0.1167, 0.4496, 0.1582, 0.4717, 0.2032, 0.4854, 0.125, 0.5, 0.09375, 0.5, 0.09375, 0.5, 0.125, 0.5, 0.625, 0.5, 0.5938, 0.5, 0.5938, 0.5, 0.625, 0.5, 1.0, 0.5, 0.9688, 0.5, 0.9688, 0.5, 1.0, 0.5, 0.5, 0.5, 0.4688, 0.5, 0.4688, 0.5, 0.5, 0.5, 0.75, 0.5, 0.7188, 0.5, 0.7188, 0.5, 0.75, 0.5, 0.03125, 0.5, 0.0, 0.5, 0.0, 0.5, 0.03125, 0.5, 0.9688, 0.5, 0.9375, 0.5, 0.9375, 0.5, 0.9688, 0.5, 0.4375, 0.5, 0.4062, 0.5, 0.4062, 0.5, 0.4375, 0.5, 0.6562, 0.5, 0.625, 0.5, 0.625, 0.5, 0.6562, 0.5, 0.7812, 0.5, 0.75, 0.5, 0.75, 0.5, 0.7812, 0.5, 1.0, 0.5, 0.9688, 0.5, 0.9688, 0.5, 1.0, 0.5, 0.4688, 0.5, 0.4375, 0.5, 0.4375, 0.5, 0.4688, 0.5, 0.3438, 0.5, 0.3125, 0.5, 0.3125, 0.5, 0.3438, 0.5, 0.8125, 0.5, 0.7812, 0.5, 0.7812, 0.5, 0.8125, 0.5, 0.3125, 0.5, 0.2812, 0.5, 0.2812, 0.5, 0.3125, 0.5, 0.5, 0.5, 0.4688, 0.5, 0.4688, 0.5, 0.5, 0.5, 0.2812, 0.5, 0.25, 0.5, 0.25, 0.5, 0.2812, 0.5, 0.8438, 0.5, 0.8125, 0.5, 0.8125, 0.5, 0.8438, 0.5, 0.25, 0.5, 0.2188, 0.5, 0.2188, 0.5, 0.25, 0.5, 0.5312, 0.5, 0.5, 0.5, 0.5, 0.5, 0.5312, 0.5, 0.2188, 0.5, 0.1875, 0.5, 0.1875, 0.5, 0.2188, 0.5, 0.875, 0.5, 0.8438, 0.5, 0.8438, 0.5, 0.875, 0.5, 0.1875, 0.5, 0.1562, 0.5, 0.1562, 0.5, 0.1875, 0.5, 0.5625, 0.5, 0.5312, 0.5, 0.5312, 0.5, 0.5625, 0.5, 0.6875, 0.5, 0.6562, 0.5, 0.6562, 0.5, 0.6875, 0.5, 0.1562, 0.5, 0.125, 0.5, 0.125, 0.5, 0.1562, 0.5, 0.9062, 0.5, 0.875, 0.5, 0.875, 0.5, 0.9062, 0.5, 0.375, 0.5, 0.3438, 0.5, 0.3438, 0.5, 0.375, 0.5, 0.125, 0.5, 0.09375, 0.5, 0.09375, 0.5, 0.125, 0.5, 0.5938, 0.5, 0.5625, 0.5, 0.5625, 0.5, 0.5938, 0.5, 0.7188, 0.5, 0.6875, 0.5, 0.6875, 0.5, 0.7188, 0.5, 0.09375, 0.5, 0.0625, 0.5, 0.0625, 0.5, 0.09375, 0.5, 0.9375, 0.5, 0.9062, 0.5, 0.9062, 0.5, 0.9375, 0.5, 0.4062, 0.5, 0.375, 0.5, 0.375, 0.5, 0.4062, 0.5, 0.0625, 0.5, 0.03125, 0.5, 0.03125, 0.5, 0.0625, 0.5, 0.5981, 0.0, 0.625, 0.0, 0.625, 0.1773, 0.5981, 0.1773, 0.5981, 0.1773, 0.625, 0.1773, 0.6783, 0.5738, 0.4973, 0.5738, 0.4973, 0.5738, 0.6783, 0.5738, 0.6783, 0.8033, 0.4973, 0.8033, 0.4973, 0.8033, 0.6783, 0.8033, 0.625, 0.9463, 0.5981, 0.9463, 0.2266, 0.7215, 0.4973, 0.5738, 0.4973, 0.8033, 0.2266, 0.75, 0.6783, 0.5738, 0.8213, 0.7215, 0.8213, 0.75, 0.6783, 0.8033, 0.5759, 0.75, 0.5825, 0.75, 0.5825, 1.0, 0.5759, 1.0, 0.5759, 0.5, 0.5825, 0.5, 0.5825, 0.75, 0.5759, 0.75, 0.5759, 0.25, 0.5825, 0.25, 0.5825, 0.5, 0.5759, 0.5, 0.5759, 0.0, 0.5825, 0.0, 0.5825, 0.25, 0.5759, 0.25, 0.7968, 0.4854, 0.75, 0.49, 0.7032, 0.4854, 0.6582, 0.4717, 0.6167, 0.4496, 0.5803, 0.4197, 0.5504, 0.3833, 0.5283, 0.3418, 0.5146, 0.2968, 0.51, 0.25, 0.5146, 0.2032, 0.5283, 0.1582, 0.5504, 0.1167, 0.5803, 0.08029, 0.6167, 0.05045, 0.6582, 0.02827, 0.7032, 0.01461, 0.75, 0.01, 0.7968, 0.01461, 0.8418, 0.02827, 0.8833, 0.05045, 0.9197, 0.08029, 0.9496, 0.1167, 0.9717, 0.1582, 0.9854, 0.2032, 0.99, 0.25, 0.9854, 0.2968, 0.9717, 0.3418, 0.9496, 0.3833, 0.9197, 0.4197, 0.8833, 0.4496, 0.8418, 0.4717, 1.0, 0.5, 1.0, 1.0, 0.9688, 1.0, 0.9688, 0.5, 0.09375, 0.5, 0.09375, 1.0, 0.0625, 1.0, 0.0625, 0.5, 0.9688, 0.5, 0.9688, 1.0, 0.9375, 1.0, 0.9375, 0.5, 0.125, 0.5, 0.125, 1.0, 0.09375, 1.0, 0.09375, 0.5, 0.9375, 0.5, 0.9375, 1.0, 0.9062, 1.0, 0.9062, 0.5, 0.1562, 0.5, 0.1562, 1.0, 0.125, 1.0, 0.125, 0.5, 0.9062, 0.5, 0.9062, 1.0, 0.875, 1.0, 0.875, 0.5, 0.1875, 0.5, 0.1875, 1.0, 0.1562, 1.0, 0.1562, 0.5, 0.875, 0.5, 0.875, 1.0, 0.8438, 1.0, 0.8438, 0.5, 0.2188, 0.5, 0.2188, 1.0, 0.1875, 1.0, 0.1875, 0.5, 0.8438, 0.5, 0.8438, 1.0, 0.8125, 1.0, 0.8125, 0.5, 0.25, 0.5, 0.25, 1.0, 0.2188, 1.0, 0.2188, 0.5, 0.8125, 0.5, 0.8125, 1.0, 0.7812, 1.0, 0.7812, 0.5, 0.2812, 0.5, 0.2812, 1.0, 0.25, 1.0, 0.25, 0.5, 0.7812, 0.5, 0.7812, 1.0, 0.75, 1.0, 0.75, 0.5, 0.3125, 0.5, 0.3125, 1.0, 0.2812, 1.0, 0.2812, 0.5, 0.75, 0.5, 0.75, 1.0, 0.7188, 1.0, 0.7188, 0.5, 0.3438, 0.5, 0.3438, 1.0, 0.3125, 1.0, 0.3125, 0.5, 0.7188, 0.5, 0.7188, 1.0, 0.6875, 1.0, 0.6875, 0.5, 0.375, 0.5, 0.375, 1.0, 0.3438, 1.0, 0.3438, 0.5, 0.6875, 0.5, 0.6875, 1.0, 0.6562, 1.0, 0.6562, 0.5, 0.4062, 0.5, 0.4062, 1.0, 0.375, 1.0, 0.375, 0.5, 0.6562, 0.5, 0.6562, 1.0, 0.625, 1.0, 0.625, 0.5, 0.4375, 0.5, 0.4375, 1.0, 0.4062, 1.0, 0.4062, 0.5, 0.625, 0.5, 0.625, 1.0, 0.5938, 1.0, 0.5938, 0.5, 0.4688, 0.5, 0.4688, 1.0, 0.4375, 1.0, 0.4375, 0.5, 0.5938, 0.5, 0.5938, 1.0, 0.5625, 1.0, 0.5625, 0.5, 0.5, 0.5, 0.5, 1.0, 0.4688, 1.0, 0.4688, 0.5, 0.5625, 0.5, 0.5625, 1.0, 0.5312, 1.0, 0.5312, 0.5, 0.5312, 0.5, 0.5312, 1.0, 0.5, 1.0, 0.5, 0.5, 0.5312, 0.5, 0.5312, 1.0, 0.5, 1.0, 0.5, 0.5, 0.5625, 0.5, 0.5625, 1.0, 0.5312, 1.0, 0.5312, 0.5, 0.5, 0.5, 0.5, 1.0, 0.4688, 1.0, 0.4688, 0.5, 0.5938, 0.5, 0.5938, 1.0, 0.5625, 1.0, 0.5625, 0.5, 0.4688, 0.5, 0.4688, 1.0, 0.4375, 1.0, 0.4375, 0.5, 0.625, 0.5, 0.625, 1.0, 0.5938, 1.0, 0.5938, 0.5, 0.4375, 0.5, 0.4375, 1.0, 0.4062, 1.0, 0.4062, 0.5, 0.6562, 0.5, 0.6562, 1.0, 0.625, 1.0, 0.625, 0.5, 0.4062, 0.5, 0.4062, 1.0, 0.375, 1.0, 0.375, 0.5, 0.6875, 0.5, 0.6875, 1.0, 0.6562, 1.0, 0.6562, 0.5, 0.375, 0.5, 0.375, 1.0, 0.3438, 1.0, 0.3438, 0.5, 0.7188, 0.5, 0.7188, 1.0, 0.6875, 1.0, 0.6875, 0.5, 0.3438, 0.5, 0.3438, 1.0, 0.3125, 1.0, 0.3125, 0.5, 0.75, 0.5, 0.75, 1.0, 0.7188, 1.0, 0.7188, 0.5, 0.3125, 0.5, 0.3125, 1.0, 0.2812, 1.0, 0.2812, 0.5, 0.7812, 0.5, 0.7812, 1.0, 0.75, 1.0, 0.75, 0.5, 0.2812, 0.5, 0.2812, 1.0, 0.25, 1.0, 0.25, 0.5, 0.8125, 0.5, 0.8125, 1.0, 0.7812, 1.0, 0.7812, 0.5, 0.25, 0.5, 0.25, 1.0, 0.2188, 1.0, 0.2188, 0.5, 0.8438, 0.5, 0.8438, 1.0, 0.8125, 1.0, 0.8125, 0.5, 0.2188, 0.5, 0.2188, 1.0, 0.1875, 1.0, 0.1875, 0.5, 0.875, 0.5, 0.875, 1.0, 0.8438, 1.0, 0.8438, 0.5, 0.1875, 0.5, 0.1875, 1.0, 0.1562, 1.0, 0.1562, 0.5, 0.9062, 0.5, 0.9062, 1.0, 0.875, 1.0, 0.875, 0.5, 0.1562, 0.5, 0.1562, 1.0, 0.125, 1.0, 0.125, 0.5, 0.25, 0.49, 0.2968, 0.4854, 0.3418, 0.4717, 0.3833, 0.4496, 0.4197, 0.4197, 0.4496, 0.3833, 0.4717, 0.3418, 0.4854, 0.2968, 0.49, 0.25, 0.4854, 0.2032, 0.4717, 0.1582, 0.4496, 0.1167, 0.4197, 0.08029, 0.3833, 0.05045, 0.3418, 0.02827, 0.2968, 0.01461, 0.25, 0.01, 0.2032, 0.01461, 0.1582, 0.02827, 0.1167, 0.05045, 0.08029, 0.08029, 0.05045, 0.1167, 0.02827, 0.1582, 0.01461, 0.2032, 0.01, 0.25, 0.01461, 0.2968, 0.02827, 0.3418, 0.05045, 0.3833, 0.08029, 0.4197, 0.1167, 0.4496, 0.1582, 0.4717, 0.2032, 0.4854, 0.9375, 0.5, 0.9375, 1.0, 0.9062, 1.0, 0.9062, 0.5, 0.125, 0.5, 0.125, 1.0, 0.09375, 1.0, 0.09375, 0.5, 0.03125, 0.5, 0.03125, 1.0, 0.0, 1.0, 0.0, 0.5, 0.9688, 0.5, 0.9688, 1.0, 0.9375, 1.0, 0.9375, 0.5, 0.09375, 0.5, 0.09375, 1.0, 0.0625, 1.0, 0.0625, 0.5, 0.7968, 0.4854, 0.75, 0.49, 0.7032, 0.4854, 0.6582, 0.4717, 0.6167, 0.4496, 0.5803, 0.4197, 0.5504, 0.3833, 0.5283, 0.3418, 0.5146, 0.2968, 0.51, 0.25, 0.5146, 0.2032, 0.5283, 0.1582, 0.5504, 0.1167, 0.5803, 0.08029, 0.6167, 0.05045, 0.6582, 0.02827, 0.7032, 0.01461, 0.75, 0.01, 0.7968, 0.01461, 0.8418, 0.02827, 0.8833, 0.05045, 0.9197, 0.08029, 0.9496, 0.1167, 0.9717, 0.1582, 0.9854, 0.2032, 0.99, 0.25, 0.9854, 0.2968, 0.9717, 0.3418, 0.9496, 0.3833, 0.9197, 0.4197, 0.8833, 0.4496, 0.8418, 0.4717, 1.0, 0.5, 1.0, 1.0, 0.9688, 1.0, 0.9688, 0.5, 0.0625, 0.5, 0.0625, 1.0, 0.03125, 1.0, 0.03125, 0.5, 0.0625, 0.5, 0.0625, 1.0, 0.03125, 1.0, 0.03125, 0.5, 0.03125, 0.5, 0.03125, 1.0, 0.0, 1.0, 0.0, 0.5, 0.25, 0.49, 0.2968, 0.4854, 0.3418, 0.4717, 0.3833, 0.4496, 0.4197, 0.4197, 0.4496, 0.3833, 0.4717, 0.3418, 0.4854, 0.2968, 0.49, 0.25, 0.4854, 0.2032, 0.4717, 0.1582, 0.4496, 0.1167, 0.4197, 0.08029, 0.3833, 0.05045, 0.3418, 0.02827, 0.2968, 0.01461, 0.25, 0.01, 0.2032, 0.01461, 0.1582, 0.02827, 0.1167, 0.05045, 0.08029, 0.08029, 0.05045, 0.1167, 0.02827, 0.1582, 0.01461, 0.2032, 0.01, 0.25, 0.01461, 0.2968, 0.02827, 0.3418, 0.05045, 0.3833, 0.08029, 0.4197, 0.1167, 0.4496, 0.1582, 0.4717, 0.2032, 0.4854, 1.0, 0.9692, 1.0, 1.0, 0.9688, 1.0, 0.9688, 0.9692, 0.9688, 0.9692, 0.9688, 1.0, 0.9375, 1.0, 0.9375, 0.9692, 0.9375, 0.9692, 0.9375, 1.0, 0.9062, 1.0, 0.9062, 0.9692, 0.9062, 0.9692, 0.9062, 1.0, 0.875, 1.0, 0.875, 0.9692, 0.875, 0.9692, 0.875, 1.0, 0.8438, 1.0, 0.8438, 0.9692, 0.8438, 0.9692, 0.8438, 1.0, 0.8125, 1.0, 0.8125, 0.9692, 0.8125, 0.9692, 0.8125, 1.0, 0.7812, 1.0, 0.7813, 0.9692, 0.7813, 0.9692, 0.7812, 1.0, 0.75, 1.0, 0.75, 0.9692, 0.75, 0.9692, 0.75, 1.0, 0.7188, 1.0, 0.7188, 0.9692, 0.7188, 0.9692, 0.7188, 1.0, 0.6875, 1.0, 0.6875, 0.9692, 0.6875, 0.9692, 0.6875, 1.0, 0.6562, 1.0, 0.6562, 0.9692, 0.6562, 0.9692, 0.6562, 1.0, 0.625, 1.0, 0.625, 0.9692, 0.625, 0.9692, 0.625, 1.0, 0.5938, 1.0, 0.5938, 0.9692, 0.5938, 0.9692, 0.5938, 1.0, 0.5625, 1.0, 0.5625, 0.9692, 0.5625, 0.9692, 0.5625, 1.0, 0.5312, 1.0, 0.5312, 0.9692, 0.5312, 0.9692, 0.5312, 1.0, 0.5, 1.0, 0.5, 0.9692, 0.5, 0.9692, 0.5, 1.0, 0.4688, 1.0, 0.4688, 0.9692, 0.4688, 0.9692, 0.4688, 1.0, 0.4375, 1.0, 0.4375, 0.9692, 0.4375, 0.9692, 0.4375, 1.0, 0.4062, 1.0, 0.4062, 0.9692, 0.4062, 0.9692, 0.4062, 1.0, 0.375, 1.0, 0.375, 0.9692, 0.375, 0.9692, 0.375, 1.0, 0.3438, 1.0, 0.3438, 0.9692, 0.3438, 0.9692, 0.3438, 1.0, 0.3125, 1.0, 0.3125, 0.9692, 0.3125, 0.9692, 0.3125, 1.0, 0.2812, 1.0, 0.2812, 0.9692, 0.2812, 0.9692, 0.2812, 1.0, 0.25, 1.0, 0.25, 0.9692, 0.25, 0.9692, 0.25, 1.0, 0.2188, 1.0, 0.2188, 0.9692, 0.2188, 0.9692, 0.2188, 1.0, 0.1875, 1.0, 0.1875, 0.9692, 0.1875, 0.9692, 0.1875, 1.0, 0.1562, 1.0, 0.1562, 0.9692, 0.1562, 0.9692, 0.1562, 1.0, 0.125, 1.0, 0.125, 0.9692, 0.125, 0.9692, 0.125, 1.0, 0.09375, 1.0, 0.09375, 0.9692, 0.09375, 0.9692, 0.09375, 1.0, 0.0625, 1.0, 0.0625, 0.9692, 0.7968, 0.4854, 0.75, 0.49, 0.7032, 0.4854, 0.6582, 0.4717, 0.6167, 0.4496, 0.5803, 0.4197, 0.5504, 0.3833, 0.5283, 0.3418, 0.5146, 0.2968, 0.51, 0.25, 0.5146, 0.2032, 0.5283, 0.1582, 0.5504, 0.1167, 0.5803, 0.08029, 0.6167, 0.05045, 0.6582, 0.02827, 0.7032, 0.01461, 0.75, 0.01, 0.7968, 0.01461, 0.8418, 0.02827, 0.8833, 0.05045, 0.9197, 0.08029, 0.9496, 0.1167, 0.9717, 0.1582, 0.9854, 0.2032, 0.99, 0.25, 0.9854, 0.2968, 0.9717, 0.3418, 0.9496, 0.3833, 0.9197, 0.4197, 0.8833, 0.4496, 0.8418, 0.4717, 0.0625, 0.9692, 0.0625, 1.0, 0.03125, 1.0, 0.03125, 0.9692, 0.03125, 0.9692, 0.03125, 1.0, 0.0, 1.0, 0.0, 0.9692, 0.25, 0.49, 0.2968, 0.4854, 0.3418, 0.4717, 0.3833, 0.4496, 0.4197, 0.4197, 0.4496, 0.3833, 0.4717, 0.3418, 0.4854, 0.2968, 0.49, 0.25, 0.4854, 0.2032, 0.4717, 0.1582, 0.4496, 0.1167, 0.4197, 0.08029, 0.3833, 0.05045, 0.3418, 0.02827, 0.2968, 0.01461, 0.25, 0.01, 0.2032, 0.01461, 0.1582, 0.02827, 0.1167, 0.05045, 0.08029, 0.08029, 0.05045, 0.1167, 0.02827, 0.1582, 0.01461, 0.2032, 0.01, 0.25, 0.01461, 0.2968, 0.02827, 0.3418, 0.05045, 0.3833, 0.08029, 0.4197, 0.1167, 0.4496, 0.1582, 0.4717, 0.2032, 0.4854, 0.03125, 0.5233, 0.03125, 0.9692, 0.0, 0.9692, 0.0, 0.5233, 0.0625, 0.5233, 0.0625, 0.9692, 0.03125, 0.9692, 0.03125, 0.5233, 0.09375, 0.5233, 0.09375, 0.9692, 0.0625, 0.9692, 0.0625, 0.5233, 0.125, 0.5233, 0.125, 0.9692, 0.09375, 0.9692, 0.09375, 0.5233, 0.1562, 0.5233, 0.1562, 0.9692, 0.125, 0.9692, 0.125, 0.5233, 0.1875, 0.5233, 0.1875, 0.9692, 0.1562, 0.9692, 0.1562, 0.5233, 0.2188, 0.5233, 0.2188, 0.9692, 0.1875, 0.9692, 0.1875, 0.5233, 0.25, 0.5233, 0.25, 0.9692, 0.2188, 0.9692, 0.2188, 0.5233, 0.2812, 0.5233, 0.2812, 0.9692, 0.25, 0.9692, 0.25, 0.5233, 0.3125, 0.5233, 0.3125, 0.9692, 0.2812, 0.9692, 0.2812, 0.5233, 0.3438, 0.5233, 0.3438, 0.9692, 0.3125, 0.9692, 0.3125, 0.5233, 0.375, 0.5233, 0.375, 0.9692, 0.3438, 0.9692, 0.3438, 0.5233, 0.4062, 0.5233, 0.4062, 0.9692, 0.375, 0.9692, 0.375, 0.5233, 0.4375, 0.5233, 0.4375, 0.9692, 0.4062, 0.9692, 0.4062, 0.5233, 0.4688, 0.5233, 0.4688, 0.9692, 0.4375, 0.9692, 0.4375, 0.5233, 0.5, 0.5233, 0.5, 0.9692, 0.4688, 0.9692, 0.4688, 0.5233, 0.5312, 0.5233, 0.5312, 0.9692, 0.5, 0.9692, 0.5, 0.5233, 0.5625, 0.5233, 0.5625, 0.9692, 0.5312, 0.9692, 0.5312, 0.5233, 0.5938, 0.5233, 0.5938, 0.9692, 0.5625, 0.9692, 0.5625, 0.5233, 0.625, 0.5233, 0.625, 0.9692, 0.5938, 0.9692, 0.5938, 0.5233, 0.6562, 0.5233, 0.6562, 0.9692, 0.625, 0.9692, 0.625, 0.5233, 0.6875, 0.5233, 0.6875, 0.9692, 0.6562, 0.9692, 0.6562, 0.5233, 0.7188, 0.5233, 0.7188, 0.9692, 0.6875, 0.9692, 0.6875, 0.5233, 0.75, 0.5233, 0.75, 0.9692, 0.7188, 0.9692, 0.7188, 0.5233, 0.7812, 0.5233, 0.7813, 0.9692, 0.75, 0.9692, 0.75, 0.5233, 0.8125, 0.5233, 0.8125, 0.9692, 0.7813, 0.9692, 0.7812, 0.5233, 0.8438, 0.5233, 0.8438, 0.9692, 0.8125, 0.9692, 0.8125, 0.5233, 0.875, 0.5233, 0.875, 0.9692, 0.8438, 0.9692, 0.8438, 0.5233, 0.9062, 0.5233, 0.9062, 0.9692, 0.875, 0.9692, 0.875, 0.5233, 0.9375, 0.5233, 0.9375, 0.9692, 0.9062, 0.9692, 0.9062, 0.5233, 0.9687, 0.5233, 0.9688, 0.9692, 0.9375, 0.9692, 0.9375, 0.5233, 1.0, 0.5233, 1.0, 0.9692, 0.9688, 0.9692, 0.9687, 0.5233, 1.0, 0.5, 1.0, 0.5233, 0.9687, 0.5233, 0.9688, 0.5, 0.9688, 0.5, 0.9687, 0.5233, 0.9375, 0.5233, 0.9375, 0.5, 0.9375, 0.5, 0.9375, 0.5233, 0.9062, 0.5233, 0.9062, 0.5, 0.9062, 0.5, 0.9062, 0.5233, 0.875, 0.5233, 0.875, 0.5, 0.875, 0.5, 0.875, 0.5233, 0.8438, 0.5233, 0.8438, 0.5, 0.8438, 0.5, 0.8438, 0.5233, 0.8125, 0.5233, 0.8125, 0.5, 0.8125, 0.5, 0.8125, 0.5233, 0.7812, 0.5233, 0.7812, 0.5, 0.7812, 0.5, 0.7812, 0.5233, 0.75, 0.5233, 0.75, 0.5, 0.75, 0.5, 0.75, 0.5233, 0.7188, 0.5233, 0.7188, 0.5, 0.7188, 0.5, 0.7188, 0.5233, 0.6875, 0.5233, 0.6875, 0.5, 0.6875, 0.5, 0.6875, 0.5233, 0.6562, 0.5233, 0.6562, 0.5, 0.6562, 0.5, 0.6562, 0.5233, 0.625, 0.5233, 0.625, 0.5, 0.625, 0.5, 0.625, 0.5233, 0.5938, 0.5233, 0.5938, 0.5, 0.5938, 0.5, 0.5938, 0.5233, 0.5625, 0.5233, 0.5625, 0.5, 0.5625, 0.5, 0.5625, 0.5233, 0.5312, 0.5233, 0.5312, 0.5, 0.5312, 0.5, 0.5312, 0.5233, 0.5, 0.5233, 0.5, 0.5, 0.5, 0.5, 0.5, 0.5233, 0.4688, 0.5233, 0.4688, 0.5, 0.4688, 0.5, 0.4688, 0.5233, 0.4375, 0.5233, 0.4375, 0.5, 0.4375, 0.5, 0.4375, 0.5233, 0.4062, 0.5233, 0.4062, 0.5, 0.4062, 0.5, 0.4062, 0.5233, 0.375, 0.5233, 0.375, 0.5, 0.375, 0.5, 0.375, 0.5233, 0.3438, 0.5233, 0.3438, 0.5, 0.3438, 0.5, 0.3438, 0.5233, 0.3125, 0.5233, 0.3125, 0.5, 0.3125, 0.5, 0.3125, 0.5233, 0.2812, 0.5233, 0.2812, 0.5, 0.2812, 0.5, 0.2812, 0.5233, 0.25, 0.5233, 0.25, 0.5, 0.25, 0.5, 0.25, 0.5233, 0.2188, 0.5233, 0.2188, 0.5, 0.2188, 0.5, 0.2188, 0.5233, 0.1875, 0.5233, 0.1875, 0.5, 0.1875, 0.5, 0.1875, 0.5233, 0.1562, 0.5233, 0.1562, 0.5, 0.1562, 0.5, 0.1562, 0.5233, 0.125, 0.5233, 0.125, 0.5, 0.125, 0.5, 0.125, 0.5233, 0.09375, 0.5233, 0.09375, 0.5, 0.09375, 0.5, 0.09375, 0.5233, 0.0625, 0.5233, 0.0625, 0.5, 0.0625, 0.5, 0.0625, 0.5233, 0.03125, 0.5233, 0.03125, 0.5, 0.03125, 0.5, 0.03125, 0.5233, 0.0, 0.5233, 0.0, 0.5, 0.9688, 0.5, 0.9375, 0.5, 0.9375, 0.5, 0.9688, 0.5, 0.2812, 0.5, 0.25, 0.5, 0.25, 0.5, 0.2812, 0.5, 0.8438, 0.5, 0.8125, 0.5, 0.8125, 0.5, 0.8438, 0.5, 0.25, 0.5, 0.2188, 0.5, 0.2188, 0.5, 0.25, 0.5, 0.5312, 0.5, 0.5, 0.5, 0.5, 0.5, 0.5312, 0.5, 0.2188, 0.5, 0.1875, 0.5, 0.1875, 0.5, 0.2188, 0.5, 0.875, 0.5, 0.8438, 0.5, 0.8438, 0.5, 0.875, 0.5, 0.1875, 0.5, 0.1562, 0.5, 0.1562, 0.5, 0.1875, 0.5, 0.5625, 0.5, 0.5312, 0.5, 0.5312, 0.5, 0.5625, 0.5, 0.6875, 0.5, 0.6562, 0.5, 0.6562, 0.5, 0.6875, 0.5, 0.1562, 0.5, 0.125, 0.5, 0.125, 0.5, 0.1562, 0.5, 0.9062, 0.5, 0.875, 0.5, 0.875, 0.5, 0.9062, 0.5, 0.375, 0.5, 0.3438, 0.5, 0.3438, 0.5, 0.375, 0.5, 0.125, 0.5, 0.09375, 0.5, 0.09375, 0.5, 0.125, 0.5, 0.5938, 0.5, 0.5625, 0.5, 0.5625, 0.5, 0.5938, 0.5, 0.7188, 0.5, 0.6875, 0.5, 0.6875, 0.5, 0.7188, 0.5, 0.09375, 0.5, 0.0625, 0.5, 0.0625, 0.5, 0.09375, 0.5, 0.9375, 0.5, 0.9062, 0.5, 0.9062, 0.5, 0.9375, 0.5, 0.4062, 0.5, 0.375, 0.5, 0.375, 0.5, 0.4062, 0.5, 0.0625, 0.5, 0.03125, 0.5, 0.03125, 0.5, 0.0625, 0.5, 0.625, 0.5, 0.5938, 0.5, 0.5938, 0.5, 0.625, 0.5, 0.75, 0.5, 0.7188, 0.5, 0.7188, 0.5, 0.75, 0.5, 0.03125, 0.5, 0.0, 0.5, 0.0, 0.5, 0.03125, 0.5, 0.9688, 0.5, 0.9375, 0.5, 0.9375, 0.5, 0.9688, 0.5, 0.4375, 0.5, 0.4062, 0.5, 0.4062, 0.5, 0.4375, 0.5, 0.6562, 0.5, 0.625, 0.5, 0.625, 0.5, 0.6562, 0.5, 0.7812, 0.5, 0.75, 0.5, 0.75, 0.5, 0.7812, 0.5, 1.0, 0.5, 0.9688, 0.5, 0.9688, 0.5, 1.0, 0.5, 0.4688, 0.5, 0.4375, 0.5, 0.4375, 0.5, 0.4688, 0.5, 0.3438, 0.5, 0.3125, 0.5, 0.3125, 0.5, 0.3438, 0.5, 0.8125, 0.5, 0.7812, 0.5, 0.7812, 0.5, 0.8125, 0.5, 0.3125, 0.5, 0.2812, 0.5, 0.2812, 0.5, 0.3125, 0.5, 0.25, 0.49, 0.2968, 0.4854, 0.3418, 0.4717, 0.3833, 0.4496, 0.4197, 0.4197, 0.4496, 0.3833, 0.4717, 0.3418, 0.4854, 0.2968, 0.49, 0.25, 0.4854, 0.2032, 0.4717, 0.1582, 0.4496, 0.1167, 0.4197, 0.08029, 0.3833, 0.05045, 0.3418, 0.02827, 0.2968, 0.01461, 0.25, 0.01, 0.2032, 0.01461, 0.1582, 0.02827, 0.1167, 0.05045, 0.08029, 0.08029, 0.05045, 0.1167, 0.02827, 0.1582, 0.01461, 0.2032, 0.01, 0.25, 0.01461, 0.2968, 0.02827, 0.3418, 0.05045, 0.3833, 0.08029, 0.4197, 0.1167, 0.4496, 0.1582, 0.4717, 0.2032, 0.4854, 0.4375, 0.5, 0.4062, 0.5, 0.4062, 0.5, 0.4375, 0.5, 0.6562, 0.5, 0.625, 0.5, 0.625, 0.5, 0.6562, 0.5, 0.7812, 0.5, 0.75, 0.5, 0.75, 0.5, 0.7812, 0.5, 1.0, 0.5, 0.9688, 0.5, 0.9688, 0.5, 1.0, 0.5, 0.4688, 0.5, 0.4375, 0.5, 0.4375, 0.5, 0.4688, 0.5, 0.3438, 0.5, 0.3125, 0.5, 0.3125, 0.5, 0.3438, 0.5, 0.8125, 0.5, 0.7812, 0.5, 0.7812, 0.5, 0.8125, 0.5, 0.3125, 0.5, 0.2812, 0.5, 0.2812, 0.5, 0.3125, 0.5, 0.5, 0.5, 0.4688, 0.5, 0.4688, 0.5, 0.5, 0.5, 0.2812, 0.5, 0.25, 0.5, 0.25, 0.5, 0.2812, 0.5, 0.8438, 0.5, 0.8125, 0.5, 0.8125, 0.5, 0.8438, 0.5, 0.25, 0.5, 0.2188, 0.5, 0.2188, 0.5, 0.25, 0.5, 0.5312, 0.5, 0.5, 0.5, 0.5, 0.5, 0.5312, 0.5, 0.2188, 0.5, 0.1875, 0.5, 0.1875, 0.5, 0.2188, 0.5, 0.875, 0.5, 0.8438, 0.5, 0.8438, 0.5, 0.875, 0.5, 0.1875, 0.5, 0.1562, 0.5, 0.1562, 0.5, 0.1875, 0.5, 0.5625, 0.5, 0.5312, 0.5, 0.5312, 0.5, 0.5625, 0.5, 0.6875, 0.5, 0.6562, 0.5, 0.6562, 0.5, 0.6875, 0.5, 0.1562, 0.5, 0.125, 0.5, 0.125, 0.5, 0.1562, 0.5, 0.9062, 0.5, 0.875, 0.5, 0.875, 0.5, 0.9062, 0.5, 0.375, 0.5, 0.3438, 0.5, 0.3438, 0.5, 0.375, 0.5, 0.125, 0.5, 0.09375, 0.5, 0.09375, 0.5, 0.125, 0.5, 0.5938, 0.5, 0.5625, 0.5, 0.5625, 0.5, 0.5938, 0.5, 0.7188, 0.5, 0.6875, 0.5, 0.6875, 0.5, 0.7188, 0.5, 0.09375, 0.5, 0.0625, 0.5, 0.0625, 0.5, 0.09375, 0.5, 0.9375, 0.5, 0.9062, 0.5, 0.9062, 0.5, 0.9375, 0.5, 0.4062, 0.5, 0.375, 0.5, 0.375, 0.5, 0.4062, 0.5, 0.0625, 0.5, 0.03125, 0.5, 0.03125, 0.5, 0.0625, 0.5, 0.625, 0.5, 0.5938, 0.5, 0.5938, 0.5, 0.625, 0.5, 0.75, 0.5, 0.7188, 0.5, 0.7188, 0.5, 0.75, 0.5, 0.03125, 0.5, 0.0, 0.5, 0.0, 0.5, 0.03125, 0.5])
me_cube.materials.append(mat_material_001)
me_cube.materials.append(mat_material_002)
me_cube.materials.append(mat_material_003)
me_cube.update()
me_cube_001 = bpy.data.meshes.new('Cube.001')
me_cube_001.from_pydata([(-0.1796, -0.03374, -0.04964), (-0.1796, -0.03374, 0.04964), (-0.1796, 0.03374, -0.04964), (-0.1796, 0.03374, 0.04964), (2.193, -0.1796, -0.04964), (2.193, -0.1796, 0.04964), (2.193, 0.1796, -0.04964), (2.193, 0.1796, 0.04964)], [], [(0, 1, 3, 2), (2, 3, 7, 6), (6, 7, 5, 4), (4, 5, 1, 0), (2, 6, 4, 0), (7, 3, 1, 5)])
_uv = me_cube_001.uv_layers.new(name='UVMap')
_uv.uv.foreach_set('vector', [0.375, 0.0, 0.625, 0.0, 0.625, 0.25, 0.375, 0.25, 0.375, 0.25, 0.625, 0.25, 0.625, 0.5, 0.375, 0.5, 0.375, 0.5, 0.625, 0.5, 0.625, 0.75, 0.375, 0.75, 0.375, 0.75, 0.625, 0.75, 0.625, 1.0, 0.375, 1.0, 0.125, 0.5, 0.375, 0.5, 0.375, 0.75, 0.125, 0.75, 0.625, 0.5, 0.875, 0.5, 0.875, 0.75, 0.625, 0.75])
me_cube_001.materials.append(mat_material_003)
me_cube_001.update()

# ---- objects
ob_cube = bpy.data.objects.new('Cube', me_cube)
ob_cube_001 = bpy.data.objects.new('Cube.001', me_cube_001)

# ---- transforms, parenting, visibility, modifiers, constraints
ob_cube.location = (0.0, 0.0, 0.0)
ob_cube.scale = (-0.2599, -0.2599, -0.2599)
ob_cube_001.location = (-0.3252, 0.01144, 0.1637)
ob_cube_001.scale = (0.02948, 0.02948, 0.02948)

# ---- collection membership
col_collection.objects.link(ob_cube)
col_collection.objects.link(ob_cube_001)

# ---- scene / render settings (as saved in the file)
scene.frame_start = 1; scene.frame_end = 250; scene.frame_set(1)
scene.render.engine = 'CYCLES'
scene.render.bake_bias = 0.0
scene.render.bake_samples = 0
scene.render.compositor_device = 'GPU'
scene.eevee.use_volume_custom_range = False
scene.eevee.fast_gi_thickness_near = 0.1
scene.eevee.fast_gi_thickness_far = 0.0
scene.eevee.ray_tracing_options.screen_trace_thickness = 0.1
bpy.context.view_layer.update()

# ---- added for rendering (the .blend has no active camera and no usable light): camera, sun
cam_auto = bpy.data.cameras.new('AutoCamera')
cam_auto.lens = 50.0
cam_auto.sensor_width = 36.0
cam_auto.clip_end = 1000.0
ob_auto_camera = bpy.data.objects.new('AutoCamera', cam_auto)
scene.collection.objects.link(ob_auto_camera)
ob_auto_camera.location = (0.45892, -0.671086, 0.574205)
ob_auto_camera.rotation_euler = (1.09748, -7.21219e-08, 0.694738)
scene.camera = ob_auto_camera
light_auto_sun = bpy.data.lights.new('AutoSun', 'SUN')
light_auto_sun.energy = 3.0
light_auto_sun.angle = 0.0523599
ob_auto_sun = bpy.data.objects.new('AutoSun', light_auto_sun)
scene.collection.objects.link(ob_auto_sun)
ob_auto_sun.rotation_euler = (0.872665, 0.174533, 0.523599)
bpy.context.view_layer.update()
